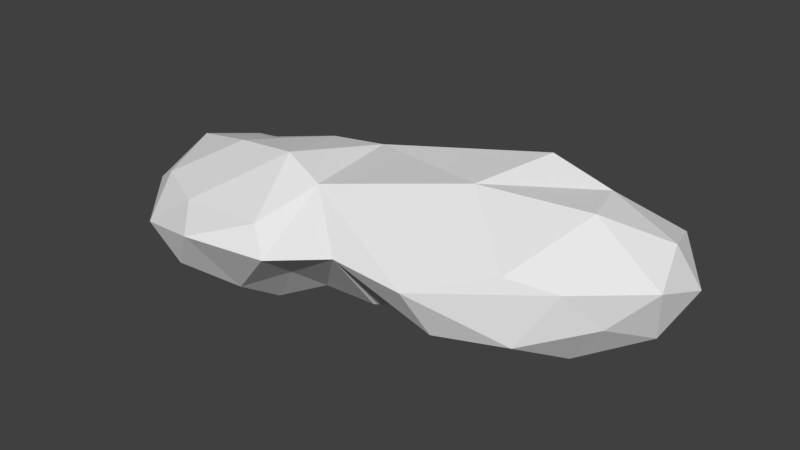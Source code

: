 # Source: nuvem.blend  (saved by Blender 2.79.0; exported with 4.5.12 LTS)
import bpy
from mathutils import Matrix  # noqa: F401  (used for matrix-valued properties, if any)

bpy.ops.wm.read_factory_settings(use_empty=True)
scene = bpy.context.scene
scene.name = 'Scene'

# ---- collections
col_collection_1 = bpy.data.collections.new('Collection 1'); scene.collection.children.link(col_collection_1)

# ---- materials (node trees are filled in below, after node groups)
mat_nuvem = bpy.data.materials.new('nuvem')
mat_nuvem.alpha_threshold = 0.0
mat_nuvem.use_transparent_shadow = False
mat_nuvem.roughness = 0.5

# ---- material node trees

# ---- world
world_world = bpy.data.worlds.new('World'); scene.world = world_world
world_world.color = (0.05088, 0.05088, 0.05088)
world_world.use_sun_shadow = False
world_world.sun_shadow_jitter_overblur = 0.0
world_world.cycles.sampling_method = 'MANUAL'

# ---- meshes
me_icosphere = bpy.data.meshes.new('Icosphere')
me_icosphere.from_pydata([(3.13, 0.3485, -4.229), (8.643, -2.372, -0.3318), (0.9741, -6.342, -1.771), (-7.245, 1.879, -2.705), (0.7154, 5.893, -1.826), (9.308, 3.65, -1.536), (4.288, -5.028, 2.247), (-5.302, 5.543, 1.304), (5.39, 6.291, 0.9038), (10.08, 1.604, 3.325), (2.317, 2.214, 5.854), (1.915, -3.383, -2.626), (6.585, -1.879, -3.1), (5.064, -4.999, -1.552), (10.25, 0.1813, -1.381), (6.701, 2.149, -3.396), (-1.799, 0.08889, -4.138), (-2.53, -2.453, -3.174), (2.123, 3.531, -3.799), (-2.882, 3.939, -2.383), (5.308, 5.616, -2.216), (10.82, -1.01, 1.91), (11.32, 2.353, 0.8237), (0.0901, -7.749, 1.003), (6.967, -3.759, 1.636), (-7.876, -0.2881, -3.716), (-4.461, -7.616, 1.242), (-1.835, 6.269, -0.1394), (-7.328, 3.325, -1.225), (8.132, 5.711, -0.06584), (3.05, 6.962, -0.4767), (6.968, -1.125, 5.03), (-7.495, -5.36, 3.83), (-8.52, 4.887, 0.9496), (0.7983, 5.65, 1.494), (9.075, 4.799, 2.424), (0.2933, -1.951, 4.95), (5.98, 2.217, 4.773), (-8.375, 0.9967, 3.823), (-2.053, 4.226, 3.888), (4.317, 5.01, 2.158), (-13.39, -3.69, -3.287), (-8.307, -6.896, -1.191), (-14.86, -9.303, -1.917), (-20.38, -3.175, -1.407), (-15.47, 2.389, -0.9152), (-9.419, 1.141, -2.006), (-9.146, -8.652, 2.203), (-18.31, -6.661, 1.892), (-18.45, 0.7037, 1.955), (-11.13, 3.447, 0.4563), (-11.67, 0.4349, 3.652), (-14.13, -6.758, -3.273), (-10.82, -5.549, -4.275), (-11.44, -7.898, -2.864), (-7.885, -4.565, -2.93), (-11.32, -2.489, -3.251), (-17.32, -3.122, -2.621), (-19.37, -6.668, -2.124), (-14.72, -0.4926, -2.56), (-18.13, 0.416, -1.265), (-11.93, 0.9456, -1.149), (-12.92, -10.39, 0.8592), (-7.779, -9.527, 0.7909), (-21.02, -5.285, 0.285), (-17.76, -8.981, -0.3462), (-17.35, 2.601, 0.3885), (-20.36, -0.9463, 0.4143), (-10.17, 2.162, -0.9115), (-13.47, 2.525, -0.2763), (-14.68, -8.428, 1.81), (-19.68, -2.612, 2.676), (-15.38, 2.073, 1.609), (-4.314, -4.583, -2.805), (-10.22, -4.751, 4.744), (-14.65, -4.119, 4.066), (-15.43, -1.226, 3.128), (-11.62, 2.762, 1.701), (-8.593, 3.154, -1.261)], [], [(0, 12, 11), (1, 12, 14), (0, 11, 16), (0, 16, 18), (0, 18, 15), (1, 14, 21), (2, 13, 23), (3, 17, 25), (4, 19, 27), (5, 20, 29), (1, 21, 24), (2, 23, 26), (3, 25, 28), (4, 27, 30), (5, 29, 22), (6, 31, 36), (7, 33, 39), (8, 34, 40), (9, 35, 37), (37, 40, 10), (37, 35, 40), (35, 8, 40), (40, 39, 10), (40, 34, 39), (34, 7, 39), (39, 38, 10), (39, 33, 38), (38, 36, 10), (38, 32, 36), (32, 6, 36), (36, 37, 10), (36, 31, 37), (31, 9, 37), (22, 35, 9), (22, 29, 35), (29, 8, 35), (30, 34, 8), (30, 27, 34), (27, 7, 34), (28, 33, 7), (28, 25, 78), (26, 23, 32), (23, 6, 32), (24, 31, 6), (24, 21, 31), (21, 9, 31), (29, 30, 8), (29, 20, 30), (20, 4, 30), (27, 28, 7), (27, 19, 28), (19, 3, 28), (25, 17, 73), (17, 2, 26), (23, 24, 6), (23, 13, 24), (13, 1, 24), (21, 22, 9), (21, 14, 22), (14, 5, 22), (15, 20, 5), (15, 18, 20), (18, 4, 20), (18, 19, 4), (18, 16, 19), (16, 3, 19), (16, 17, 3), (16, 11, 17), (11, 2, 17), (14, 15, 5), (14, 12, 15), (12, 0, 15), (11, 13, 2), (11, 12, 13), (12, 1, 13), (41, 53, 52), (42, 53, 55), (41, 52, 57), (41, 57, 59), (41, 59, 56), (42, 55, 26), (43, 54, 62), (44, 58, 64), (45, 60, 66), (46, 61, 68), (42, 26, 63), (43, 62, 65), (44, 64, 67), (45, 66, 69), (46, 68, 25), (47, 32, 74), (48, 70, 75), (49, 71, 76), (50, 72, 77), (38, 77, 51), (38, 33, 77), (33, 50, 77), (77, 76, 51), (77, 72, 76), (72, 49, 76), (76, 75, 51), (76, 71, 75), (71, 48, 75), (75, 74, 51), (75, 70, 74), (70, 47, 74), (74, 38, 51), (74, 32, 38), (25, 68, 78), (68, 50, 33), (69, 72, 50), (69, 66, 72), (66, 49, 72), (67, 71, 49), (67, 64, 71), (64, 48, 71), (65, 70, 48), (65, 62, 70), (62, 47, 70), (63, 32, 47), (63, 26, 32), (68, 69, 50), (68, 61, 69), (61, 45, 69), (66, 67, 49), (66, 60, 67), (60, 44, 67), (64, 65, 48), (64, 58, 65), (58, 43, 65), (62, 63, 47), (62, 54, 63), (54, 42, 63), (26, 55, 73), (55, 46, 25), (56, 61, 46), (56, 59, 61), (59, 45, 61), (59, 60, 45), (59, 57, 60), (57, 44, 60), (57, 58, 44), (57, 52, 58), (52, 43, 58), (55, 56, 46), (55, 53, 56), (53, 41, 56), (52, 54, 43), (52, 53, 54), (53, 42, 54), (73, 17, 26), (73, 55, 25), (78, 33, 28), (78, 68, 33)])
_uv = me_icosphere.uv_layers.new(name='UVMap')
_uv.uv.foreach_set('vector', [0.1927, 0.8595, 0.331, 0.8985, 0.1754, 0.9858, 0.6838, 0.453, 0.977, 0.4264, 0.6445, 0.5976, 0.1927, 0.8595, 0.1754, 0.9858, 0.01206, 0.9034, 0.1927, 0.8595, 0.01206, 0.9034, 0.1137, 0.764, 0.1927, 0.8595, 0.1137, 0.764, 0.3008, 0.764, 0.6838, 0.453, 0.6445, 0.5976, 0.5915, 0.5108, 0.4942, 0.1416, 0.6979, 0.2303, 0.5593, 0.2166, 0.2295, 0.2219, 0.2908, 0.147, 0.2898, 0.2358, 0.1672, 0.5363, 0.1213, 0.3346, 0.2059, 0.4135, 0.529, 0.6682, 0.3331, 0.7067, 0.4481, 0.6209, 0.6838, 0.453, 0.5915, 0.5108, 0.6126, 0.3697, 0.4942, 0.1416, 0.5593, 0.2166, 0.3651, 0.1923, 0.2295, 0.2219, 0.2898, 0.2358, 0.2407, 0.2899, 0.1672, 0.5363, 0.2059, 0.4135, 0.2918, 0.5692, 0.529, 0.6682, 0.4481, 0.6209, 0.5526, 0.5815, 0.5429, 0.3131, 0.5276, 0.4486, 0.4678, 0.3527, 0.2664, 0.3579, 0.2997, 0.2947, 0.3307, 0.3761, 0.386, 0.5523, 0.2982, 0.464, 0.3893, 0.4982, 0.5261, 0.5284, 0.4737, 0.5626, 0.4542, 0.4995, 0.4542, 0.4995, 0.3893, 0.4982, 0.3999, 0.4014, 0.4542, 0.4995, 0.4737, 0.5626, 0.3893, 0.4982, 0.4737, 0.5626, 0.386, 0.5523, 0.3893, 0.4982, 0.3893, 0.4982, 0.3307, 0.3761, 0.3999, 0.4014, 0.3893, 0.4982, 0.2982, 0.464, 0.3307, 0.3761, 0.2982, 0.464, 0.2664, 0.3579, 0.3307, 0.3761, 0.3307, 0.3761, 0.3656, 0.3185, 0.3999, 0.4014, 0.3307, 0.3761, 0.2997, 0.2947, 0.3656, 0.3185, 0.3656, 0.3185, 0.4678, 0.3527, 0.3999, 0.4014, 0.3656, 0.3185, 0.4328, 0.2614, 0.4678, 0.3527, 0.4328, 0.2614, 0.5429, 0.3131, 0.4678, 0.3527, 0.4678, 0.3527, 0.4542, 0.4995, 0.3999, 0.4014, 0.4678, 0.3527, 0.5276, 0.4486, 0.4542, 0.4995, 0.5276, 0.4486, 0.5261, 0.5284, 0.4542, 0.4995, 0.5526, 0.5815, 0.4737, 0.5626, 0.5261, 0.5284, 0.5526, 0.5815, 0.4481, 0.6209, 0.4737, 0.5626, 0.4481, 0.6209, 0.386, 0.5523, 0.4737, 0.5626, 0.2918, 0.5692, 0.2982, 0.464, 0.386, 0.5523, 0.2918, 0.5692, 0.2059, 0.4135, 0.2982, 0.464, 0.2059, 0.4135, 0.2664, 0.3579, 0.2982, 0.464, 0.2407, 0.2899, 0.2997, 0.2947, 0.2664, 0.3579, 0.2407, 0.2899, 0.2898, 0.2358, 0.2953, 0.2687, 0.3651, 0.1923, 0.5593, 0.2166, 0.4328, 0.2614, 0.5593, 0.2166, 0.5429, 0.3131, 0.4328, 0.2614, 0.6126, 0.3697, 0.5276, 0.4486, 0.5429, 0.3131, 0.6126, 0.3697, 0.5915, 0.5108, 0.5276, 0.4486, 0.5915, 0.5108, 0.5261, 0.5284, 0.5276, 0.4486, 0.4481, 0.6209, 0.2918, 0.5692, 0.386, 0.5523, 0.4481, 0.6209, 0.3331, 0.7067, 0.2918, 0.5692, 0.3331, 0.7067, 0.1672, 0.5363, 0.2918, 0.5692, 0.2059, 0.4135, 0.2407, 0.2899, 0.2664, 0.3579, 0.2059, 0.4135, 0.1213, 0.3346, 0.2407, 0.2899, 0.1213, 0.3346, 0.2295, 0.2219, 0.2407, 0.2899, 0.2898, 0.2358, 0.2908, 0.147, 0.3288, 0.2132, 0.2908, 0.147, 0.4942, 0.1416, 0.3651, 0.1923, 0.5593, 0.2166, 0.6126, 0.3697, 0.5429, 0.3131, 0.5593, 0.2166, 0.6979, 0.2303, 0.6126, 0.3697, 0.6979, 0.2303, 0.6838, 0.453, 0.6126, 0.3697, 0.5915, 0.5108, 0.5526, 0.5815, 0.5261, 0.5284, 0.5915, 0.5108, 0.6445, 0.5976, 0.5526, 0.5815, 0.6445, 0.5976, 0.529, 0.6682, 0.5526, 0.5815, 0.6043, 0.8947, 0.3331, 0.7067, 0.529, 0.6682, 0.6043, 0.8947, 0.02815, 0.6123, 0.3331, 0.7067, 0.02815, 0.6123, 0.1672, 0.5363, 0.3331, 0.7067, 0.02815, 0.6123, 0.1213, 0.3346, 0.1672, 0.5363, 0.02815, 0.6123, 0.0352, 0.01164, 0.1213, 0.3346, 0.0352, 0.01164, 0.2295, 0.2219, 0.1213, 0.3346, 0.0352, 0.01164, 0.2908, 0.147, 0.2295, 0.2219, 0.0352, 0.01164, 0.6187, -0.01936, 0.2908, 0.147, 0.6187, -0.01936, 0.4942, 0.1416, 0.2908, 0.147, 0.6445, 0.5976, 0.6043, 0.8947, 0.529, 0.6682, 0.6445, 0.5976, 0.977, 0.4264, 0.6043, 0.8947, 0.331, 0.8985, 0.1927, 0.8595, 0.3008, 0.764, 0.6187, -0.01936, 0.6979, 0.2303, 0.4942, 0.1416, 0.6187, -0.01936, 0.977, 0.4264, 0.6979, 0.2303, 0.977, 0.4264, 0.6838, 0.453, 0.6979, 0.2303, 0.1927, 0.8595, 0.331, 0.8985, 0.1754, 0.9858, 0.6838, 0.453, 0.977, 0.4264, 0.6445, 0.5976, 0.1927, 0.8595, 0.1754, 0.9858, 0.01206, 0.9034, 0.1927, 0.8595, 0.01206, 0.9034, 0.1137, 0.764, 0.1927, 0.8595, 0.1137, 0.764, 0.3008, 0.764, 0.6838, 0.453, 0.6445, 0.5976, 0.5915, 0.5108, 0.4942, 0.1416, 0.6979, 0.2303, 0.5593, 0.2166, 0.2295, 0.2219, 0.2908, 0.147, 0.2898, 0.2358, 0.1672, 0.5363, 0.1213, 0.3346, 0.2059, 0.4135, 0.529, 0.6682, 0.3331, 0.7067, 0.4481, 0.6209, 0.6838, 0.453, 0.5915, 0.5108, 0.6126, 0.3697, 0.4942, 0.1416, 0.5593, 0.2166, 0.3651, 0.1923, 0.2295, 0.2219, 0.2898, 0.2358, 0.2407, 0.2899, 0.1672, 0.5363, 0.2059, 0.4135, 0.2918, 0.5692, 0.529, 0.6682, 0.4481, 0.6209, 0.5526, 0.5815, 0.5429, 0.3131, 0.5276, 0.4486, 0.4678, 0.3527, 0.3377, 0.2596, 0.4328, 0.2614, 0.3656, 0.3185, 0.2664, 0.3579, 0.2997, 0.2947, 0.3307, 0.3761, 0.386, 0.5523, 0.2982, 0.464, 0.3893, 0.4982, 0.4542, 0.4995, 0.3893, 0.4982, 0.3999, 0.4014, 0.4542, 0.4995, 0.4737, 0.5626, 0.3893, 0.4982, 0.4737, 0.5626, 0.386, 0.5523, 0.3893, 0.4982, 0.3893, 0.4982, 0.3307, 0.3761, 0.3999, 0.4014, 0.3893, 0.4982, 0.2982, 0.464, 0.3307, 0.3761, 0.2982, 0.464, 0.2664, 0.3579, 0.3307, 0.3761, 0.3307, 0.3761, 0.3656, 0.3185, 0.3999, 0.4014, 0.3307, 0.3761, 0.2997, 0.2947, 0.3656, 0.3185, 0.2997, 0.2947, 0.3377, 0.2596, 0.3656, 0.3185, 0.3656, 0.3185, 0.4678, 0.3527, 0.3999, 0.4014, 0.3656, 0.3185, 0.4328, 0.2614, 0.4678, 0.3527, 0.4328, 0.2614, 0.5429, 0.3131, 0.4678, 0.3527, 0.4678, 0.3527, 0.4542, 0.4995, 0.3999, 0.4014, 0.4678, 0.3527, 0.5276, 0.4486, 0.4542, 0.4995, 0.5526, 0.5815, 0.4481, 0.6209, 0.5085, 0.5709, 0.4481, 0.6209, 0.386, 0.5523, 0.4737, 0.5626, 0.2918, 0.5692, 0.2982, 0.464, 0.386, 0.5523, 0.2918, 0.5692, 0.2059, 0.4135, 0.2982, 0.464, 0.2059, 0.4135, 0.2664, 0.3579, 0.2982, 0.464, 0.2407, 0.2899, 0.2997, 0.2947, 0.2664, 0.3579, 0.2407, 0.2899, 0.2898, 0.2358, 0.2997, 0.2947, 0.2898, 0.2358, 0.3377, 0.2596, 0.2997, 0.2947, 0.3651, 0.1923, 0.4328, 0.2614, 0.3377, 0.2596, 0.3651, 0.1923, 0.5593, 0.2166, 0.4328, 0.2614, 0.5593, 0.2166, 0.5429, 0.3131, 0.4328, 0.2614, 0.6126, 0.3697, 0.5276, 0.4486, 0.5429, 0.3131, 0.6126, 0.3697, 0.5915, 0.5108, 0.5276, 0.4486, 0.4481, 0.6209, 0.2918, 0.5692, 0.386, 0.5523, 0.4481, 0.6209, 0.3331, 0.7067, 0.2918, 0.5692, 0.3331, 0.7067, 0.1672, 0.5363, 0.2918, 0.5692, 0.2059, 0.4135, 0.2407, 0.2899, 0.2664, 0.3579, 0.2059, 0.4135, 0.1213, 0.3346, 0.2407, 0.2899, 0.1213, 0.3346, 0.2295, 0.2219, 0.2407, 0.2899, 0.2898, 0.2358, 0.3651, 0.1923, 0.3377, 0.2596, 0.2898, 0.2358, 0.2908, 0.147, 0.3651, 0.1923, 0.2908, 0.147, 0.4942, 0.1416, 0.3651, 0.1923, 0.5593, 0.2166, 0.6126, 0.3697, 0.5429, 0.3131, 0.5593, 0.2166, 0.6979, 0.2303, 0.6126, 0.3697, 0.6979, 0.2303, 0.6838, 0.453, 0.6126, 0.3697, 0.5915, 0.5108, 0.6445, 0.5976, 0.5727, 0.5448, 0.6445, 0.5976, 0.529, 0.6682, 0.5526, 0.5815, 0.6043, 0.8947, 0.3331, 0.7067, 0.529, 0.6682, 0.6043, 0.8947, 0.02815, 0.6123, 0.3331, 0.7067, 0.02815, 0.6123, 0.1672, 0.5363, 0.3331, 0.7067, 0.02815, 0.6123, 0.1213, 0.3346, 0.1672, 0.5363, 0.02815, 0.6123, 0.0352, 0.01164, 0.1213, 0.3346, 0.0352, 0.01164, 0.2295, 0.2219, 0.1213, 0.3346, 0.0352, 0.01164, 0.2908, 0.147, 0.2295, 0.2219, 0.0352, 0.01164, 0.6187, -0.01936, 0.2908, 0.147, 0.6187, -0.01936, 0.4942, 0.1416, 0.2908, 0.147, 0.6445, 0.5976, 0.6043, 0.8947, 0.529, 0.6682, 0.6445, 0.5976, 0.977, 0.4264, 0.6043, 0.8947, 0.331, 0.8985, 0.1927, 0.8595, 0.3008, 0.764, 0.6187, -0.01936, 0.6979, 0.2303, 0.4942, 0.1416, 0.6187, -0.01936, 0.977, 0.4264, 0.6979, 0.2303, 0.977, 0.4264, 0.6838, 0.453, 0.6979, 0.2303, 0.3288, 0.2132, 0.2908, 0.147, 0.3651, 0.1923, 0.5727, 0.5448, 0.6445, 0.5976, 0.5526, 0.5815, 0.2953, 0.2687, 0.2997, 0.2947, 0.2407, 0.2899, 0.5085, 0.5709, 0.4481, 0.6209, 0.4737, 0.5626])
me_icosphere.materials.append(mat_nuvem)
me_icosphere.use_remesh_preserve_volume = False
me_icosphere.use_remesh_preserve_attributes = False
me_icosphere.use_mirror_vertex_groups = False
me_icosphere.update()

# ---- objects
ob_nuvem = bpy.data.objects.new('nuvem', me_icosphere)

# ---- transforms, parenting, visibility, modifiers, constraints
ob_nuvem.location = (0.0, 0.0, 0.0)
ob_nuvem.lineart.crease_threshold = 0.0

# ---- collection membership
col_collection_1.objects.link(ob_nuvem)

# ---- scene / render settings (as saved in the file)
scene.frame_start = 1; scene.frame_end = 250; scene.frame_set(7)
scene.render.engine = 'BLENDER_EEVEE_NEXT'
scene.render.resolution_percentage = 50
scene.render.dither_intensity = 0.0
scene.cycles.use_denoising = False
scene.cycles.samples = 128
scene.cycles.sampling_pattern = 'TABULATED_SOBOL'
scene.cycles.use_adaptive_sampling = False
scene.cycles.use_light_tree = False
scene.cycles.blur_glossy = 0.0
scene.cycles.sample_clamp_indirect = 0.0
scene.view_settings.view_transform = 'Standard'
bpy.context.view_layer.update()

# ---- added for rendering (the .blend has no active camera and no usable light): camera, sun
cam_auto = bpy.data.cameras.new('AutoCamera')
cam_auto.lens = 50.0
cam_auto.sensor_width = 36.0
cam_auto.clip_end = 1000.0
ob_auto_camera = bpy.data.objects.new('AutoCamera', cam_auto)
scene.collection.objects.link(ob_auto_camera)
ob_auto_camera.location = (30.3726, -43.9852, 28.9701)
ob_auto_camera.rotation_euler = (1.09748, -7.21219e-08, 0.694738)
scene.camera = ob_auto_camera
light_auto_sun = bpy.data.lights.new('AutoSun', 'SUN')
light_auto_sun.energy = 3.0
light_auto_sun.angle = 0.0523599
ob_auto_sun = bpy.data.objects.new('AutoSun', light_auto_sun)
scene.collection.objects.link(ob_auto_sun)
ob_auto_sun.rotation_euler = (0.872665, 0.174533, 0.523599)
bpy.context.view_layer.update()

